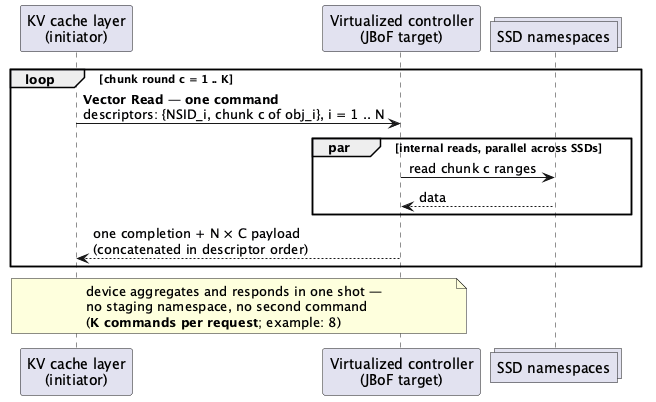

The diagram above was rendered by PlantUML. Its source (embedded in the PNG):
@startuml vector-read
skinparam shadowing false
participant "KV cache layer\n(initiator)" as CACHE
participant "Virtualized controller\n(JBoF target)" as CTRL
collections "SSD namespaces" as SSDNS

loop chunk round c = 1 .. K
  CACHE -> CTRL : **Vector Read — one command**\ndescriptors: {NSID_i, chunk c of obj_i}, i = 1 .. N
  par internal reads, parallel across SSDs
    CTRL -> SSDNS : read chunk c ranges
    SSDNS --> CTRL : data
  end
  CTRL --> CACHE : one completion + N × C payload\n(concatenated in descriptor order)
end
note over CACHE, CTRL
  device aggregates and responds in one shot —
  no staging namespace, no second command
  (**K commands per request**; example: 8)
end note
@enduml